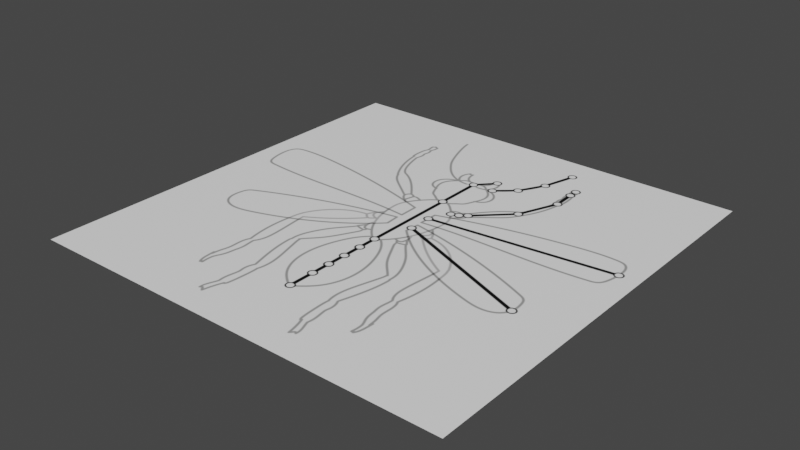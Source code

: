 # Source: base_rig.blend  (saved by Blender 3.2.14; exported with 4.5.12 LTS)
import bpy
from mathutils import Matrix  # noqa: F401  (used for matrix-valued properties, if any)

bpy.ops.wm.read_factory_settings(use_empty=True)
scene = bpy.context.scene
scene.name = 'Scene'

# ---- collections
col_collection = bpy.data.collections.new('Collection'); scene.collection.children.link(col_collection)
col_mesh = bpy.data.collections.new('Mesh'); scene.collection.children.link(col_mesh)
col_rig = bpy.data.collections.new('Rig'); scene.collection.children.link(col_rig)
col_collision = bpy.data.collections.new('Collision'); scene.collection.children.link(col_collision)
col_extras = bpy.data.collections.new('Extras'); scene.collection.children.link(col_extras)
col_export = bpy.data.collections.new('Export'); scene.collection.children.link(col_export)

# ---- images (referenced by path relative to the original .blend; pixels are not part of the script)
import os
ASSET_DIR = os.environ.get("B2B_ASSET_DIR", "")  # directory of the original .blend (textures are referenced by path, not embedded)
HERE = os.path.dirname(os.path.abspath(__file__))  # packed textures are extracted next to this script under _unpacked/

def load_image(name, relpath, width, height, colorspace="sRGB"):
    """Load a texture the original file referenced (path relative to the .blend, or extracted next to this script)."""
    p = next((c for c in (os.path.join(HERE, relpath), os.path.join(ASSET_DIR, relpath)) if relpath and os.path.exists(c)), "")
    if p:
        img = bpy.data.images.load(p, check_existing=True)
        img.name = name
    else:  # same state as the original file: an image datablock whose file is absent (Cycles renders it pink)
        img = bpy.data.images.new(name, width, height)
        img.source = "FILE"
        img.filepath = "//" + (relpath or name)
    img.colorspace_settings.name = colorspace
    return img
img_layout_png = load_image('layout.png', '_unpacked/layout.7306e152.png', 650, 670, 'sRGB')

# ---- materials (node trees are filled in below, after node groups)
mat_material_001 = bpy.data.materials.new('Material.001')
mat_material_001.use_transparent_shadow = False

# ---- material node trees
mat_material_001.use_nodes = True; mat_material_001.node_tree.nodes.clear()
_N = mat_material_001.node_tree.nodes; _L = mat_material_001.node_tree.links
n0 = _N.new('ShaderNodeOutputMaterial'); n0.name = 'Material Output'; n0.location = (300, 300)
n1 = _N.new('ShaderNodeBsdfPrincipled'); n1.name = 'Principled BSDF'; n1.location = (10, 300)
n1.distribution = 'GGX'
n1.subsurface_method = 'BURLEY'
n1.inputs[3].default_value = 1.45
n1.inputs[27].default_value = (0.0, 0.0, 0.0, 1.0)
n1.inputs[28].default_value = 1.0
n2 = _N.new('ShaderNodeTexImage'); n2.name = 'Image Texture'; n2.location = (-469, 227)
n2.image = img_layout_png
_L.new(n1.outputs[0], n0.inputs[0])
_L.new(n2.outputs[0], n1.inputs[0])
n0.is_active_output = True

# ---- world
world_world = bpy.data.worlds.new('World'); scene.world = world_world
world_world.use_nodes = True; world_world.node_tree.nodes.clear()
_N = world_world.node_tree.nodes; _L = world_world.node_tree.links
n0 = _N.new('ShaderNodeOutputWorld'); n0.name = 'World Output'; n0.location = (300, 300)
n1 = _N.new('ShaderNodeBackground'); n1.name = 'Background'; n1.location = (10, 300)
n1.inputs[0].default_value = (0.05088, 0.05088, 0.05088, 1.0)
_L.new(n1.outputs[0], n0.inputs[0])
n0.is_active_output = True
world_world.color = (0.05088, 0.05088, 0.05088)
world_world.use_sun_shadow = False
world_world.sun_shadow_jitter_overblur = 0.0

# ---- meshes
me_plane = bpy.data.meshes.new('Plane')
me_plane.from_pydata([(-1.0, -1.0, 0.0), (1.0, -1.0, 0.0), (-1.0, 1.0, 0.0), (1.0, 1.0, 0.0)], [], [(0, 1, 3, 2)])
_uv = me_plane.uv_layers.new(name='UVMap')
_uv.uv.foreach_set('vector', [0.0, 0.0, 1.0, 0.0, 1.0, 1.0, 0.0, 1.0])
me_plane.materials.append(mat_material_001)
me_plane.use_remesh_fix_poles = True
me_plane.use_remesh_preserve_attributes = False
me_plane.use_mirror_vertex_groups = False
me_plane.update()
arm_armature = bpy.data.armatures.new('Armature')  # bones are not reproduced

# ---- objects
ob_sk_previewplane = bpy.data.objects.new('SK_PreviewPlane', me_plane)
ob_armature = bpy.data.objects.new('Armature', arm_armature)

# ---- transforms, parenting, visibility, modifiers, constraints
ob_sk_previewplane.parent = ob_armature
ob_sk_previewplane.location = (0.0, 0.0, 0.0)
ob_sk_previewplane.lineart.crease_threshold = 0.0
_vg = ob_sk_previewplane.vertex_groups.new(name='b_t')
_vg = ob_sk_previewplane.vertex_groups.new(name='b_a_1')
_vg = ob_sk_previewplane.vertex_groups.new(name='b_a_2')
_vg = ob_sk_previewplane.vertex_groups.new(name='b_a_3')
_vg = ob_sk_previewplane.vertex_groups.new(name='b_a_4')
_vg = ob_sk_previewplane.vertex_groups.new(name='b_a_5')
_vg = ob_sk_previewplane.vertex_groups.new(name='l_1_co_r')
_vg = ob_sk_previewplane.vertex_groups.new(name='l_1_tr_r')
_vg = ob_sk_previewplane.vertex_groups.new(name='l_1_fe_r')
_vg = ob_sk_previewplane.vertex_groups.new(name='l_1_ti_r')
_vg = ob_sk_previewplane.vertex_groups.new(name='l_1_ta_r')
_vg = ob_sk_previewplane.vertex_groups.new(name='l_1_pt_r')
_vg = ob_sk_previewplane.vertex_groups.new(name='l_2_co_r')
_vg = ob_sk_previewplane.vertex_groups.new(name='l_2_tr_r')
_vg = ob_sk_previewplane.vertex_groups.new(name='l_2_fe_r')
_vg = ob_sk_previewplane.vertex_groups.new(name='l_2_ti_r')
_vg = ob_sk_previewplane.vertex_groups.new(name='l_2_ta_r')
_vg = ob_sk_previewplane.vertex_groups.new(name='l_2_pt_r')
_vg = ob_sk_previewplane.vertex_groups.new(name='l_3_co_r')
_vg = ob_sk_previewplane.vertex_groups.new(name='l_3_tr_r')
_vg = ob_sk_previewplane.vertex_groups.new(name='l_3_fe_r')
_vg = ob_sk_previewplane.vertex_groups.new(name='l_3_ti_r')
_vg = ob_sk_previewplane.vertex_groups.new(name='l_3_ta_r')
_vg = ob_sk_previewplane.vertex_groups.new(name='l_3_pt_r')
_vg = ob_sk_previewplane.vertex_groups.new(name='w_1_r')
_vg = ob_sk_previewplane.vertex_groups.new(name='w_2_r')
_vg = ob_sk_previewplane.vertex_groups.new(name='l_1_co_l')
_vg = ob_sk_previewplane.vertex_groups.new(name='l_1_tr_l')
_vg = ob_sk_previewplane.vertex_groups.new(name='l_1_fe_l')
_vg = ob_sk_previewplane.vertex_groups.new(name='l_1_ti_l')
_vg = ob_sk_previewplane.vertex_groups.new(name='l_1_ta_l')
_vg = ob_sk_previewplane.vertex_groups.new(name='l_1_pt_l')
_vg = ob_sk_previewplane.vertex_groups.new(name='l_2_co_l')
_vg = ob_sk_previewplane.vertex_groups.new(name='l_2_tr_l')
_vg = ob_sk_previewplane.vertex_groups.new(name='l_2_fe_l')
_vg = ob_sk_previewplane.vertex_groups.new(name='l_2_ti_l')
_vg = ob_sk_previewplane.vertex_groups.new(name='l_2_ta_l')
_vg = ob_sk_previewplane.vertex_groups.new(name='l_2_pt_l')
_vg = ob_sk_previewplane.vertex_groups.new(name='l_3_co_l')
_vg = ob_sk_previewplane.vertex_groups.new(name='l_3_tr_l')
_vg = ob_sk_previewplane.vertex_groups.new(name='l_3_fe_l')
_vg = ob_sk_previewplane.vertex_groups.new(name='l_3_ti_l')
_vg = ob_sk_previewplane.vertex_groups.new(name='l_3_ta_l')
_vg = ob_sk_previewplane.vertex_groups.new(name='l_3_pt_l')
_vg = ob_sk_previewplane.vertex_groups.new(name='w_1_l')
_vg = ob_sk_previewplane.vertex_groups.new(name='w_2_l')
_vg = ob_sk_previewplane.vertex_groups.new(name='b_h')
_vg = ob_sk_previewplane.vertex_groups.new(name='ma_r')
_vg = ob_sk_previewplane.vertex_groups.new(name='an_1_r')
_vg = ob_sk_previewplane.vertex_groups.new(name='an_2_r')
_vg = ob_sk_previewplane.vertex_groups.new(name='an_3_r')
_vg = ob_sk_previewplane.vertex_groups.new(name='ma_l')
_vg = ob_sk_previewplane.vertex_groups.new(name='an_1_l')
_vg = ob_sk_previewplane.vertex_groups.new(name='an_2_l')
_vg = ob_sk_previewplane.vertex_groups.new(name='an_3_l')
_m = ob_sk_previewplane.modifiers.new('Armature', 'ARMATURE')
_m.object = ob_armature
ob_armature.location = (0.0, 0.0, 0.0)
ob_armature.lineart.crease_threshold = 0.0

# ---- collection membership
col_mesh.objects.link(ob_sk_previewplane)
col_rig.objects.link(ob_armature)

# ---- scene / render settings (as saved in the file)
scene.frame_start = 1; scene.frame_end = 250; scene.frame_set(0)
scene.render.engine = 'BLENDER_EEVEE_NEXT'
scene.cycles.use_denoising = False
scene.cycles.samples = 128
scene.cycles.sampling_pattern = 'TABULATED_SOBOL'
scene.cycles.use_adaptive_sampling = False
scene.cycles.use_light_tree = False
scene.view_settings.view_transform = 'Filmic'
bpy.context.view_layer.update()

# ---- added for rendering (the .blend has no active camera and no usable light): camera, sun
cam_auto = bpy.data.cameras.new('AutoCamera')
cam_auto.lens = 50.0
cam_auto.sensor_width = 36.0
cam_auto.clip_end = 1000.0
ob_auto_camera = bpy.data.objects.new('AutoCamera', cam_auto)
scene.collection.objects.link(ob_auto_camera)
ob_auto_camera.location = (2.61693, -3.14032, 2.09354)
ob_auto_camera.rotation_euler = (1.09748, -7.21219e-08, 0.694738)
scene.camera = ob_auto_camera
light_auto_sun = bpy.data.lights.new('AutoSun', 'SUN')
light_auto_sun.energy = 3.0
light_auto_sun.angle = 0.0523599
ob_auto_sun = bpy.data.objects.new('AutoSun', light_auto_sun)
scene.collection.objects.link(ob_auto_sun)
ob_auto_sun.rotation_euler = (0.872665, 0.174533, 0.523599)
bpy.context.view_layer.update()
